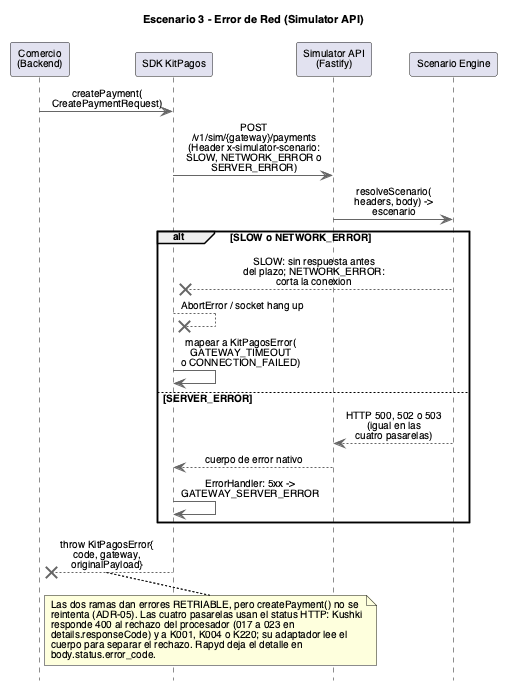

The diagram above was rendered by PlantUML. Its source (embedded in the PNG):
@startuml Sequence Diagram - Network Error
title Escenario 3 - Error de Red (Simulator API)
skinparam backgroundColor white
skinparam defaultFontName Helvetica
skinparam defaultFontSize 10
skinparam titleFontSize 11
skinparam ParticipantFontSize 10
skinparam ActorFontSize 10
skinparam ArrowFontSize 10
skinparam NoteFontSize 10
skinparam SequenceGroupFontSize 10
skinparam SequenceGroupHeaderFontSize 10
skinparam SequenceDividerFontSize 10
skinparam maxMessageSize 150
hide footbox
skinparam sequenceMessageAlign center
skinparam ArrowColor #666666
skinparam LifeLineBorderColor #666666

participant "Comercio\n(Backend)" as Comercio
participant "SDK KitPagos" as SDK
participant "Simulator API\n(Fastify)" as SimAPI
participant "Scenario Engine" as Engine

Comercio -> SDK : createPayment(\nCreatePaymentRequest)
SDK -> SimAPI : POST /v1/sim/{gateway}/payments\n(Header x-simulator-scenario:\nSLOW, NETWORK_ERROR o SERVER_ERROR)
SimAPI -> Engine : resolveScenario(\nheaders, body) ->\nescenario

alt SLOW o NETWORK_ERROR
  Engine -->x SDK : SLOW: sin respuesta antes\ndel plazo; NETWORK_ERROR:\ncorta la conexion
  SDK -->x SDK : AbortError / socket hang up
  SDK -> SDK : mapear a KitPagosError(\nGATEWAY_TIMEOUT\no CONNECTION_FAILED)
else SERVER_ERROR
  Engine --> SimAPI : HTTP 500, 502 o 503\n(igual en las\ncuatro pasarelas)
  SimAPI --> SDK : cuerpo de error nativo
  SDK -> SDK : ErrorHandler: 5xx ->\nGATEWAY_SERVER_ERROR
end

SDK -->x Comercio : throw KitPagosError{\ncode, gateway,\noriginalPayload}

note bottom
  Las dos ramas dan errores RETRIABLE, pero createPayment() no se
  reintenta (ADR-05). Las cuatro pasarelas usan el status HTTP: Kushki
  responde 400 al rechazo del procesador (017 a 023 en
  details.responseCode) y a K001, K004 o K220; su adaptador lee el
  cuerpo para separar el rechazo. Rapyd deja el detalle en
  body.status.error_code.
end note

@enduml